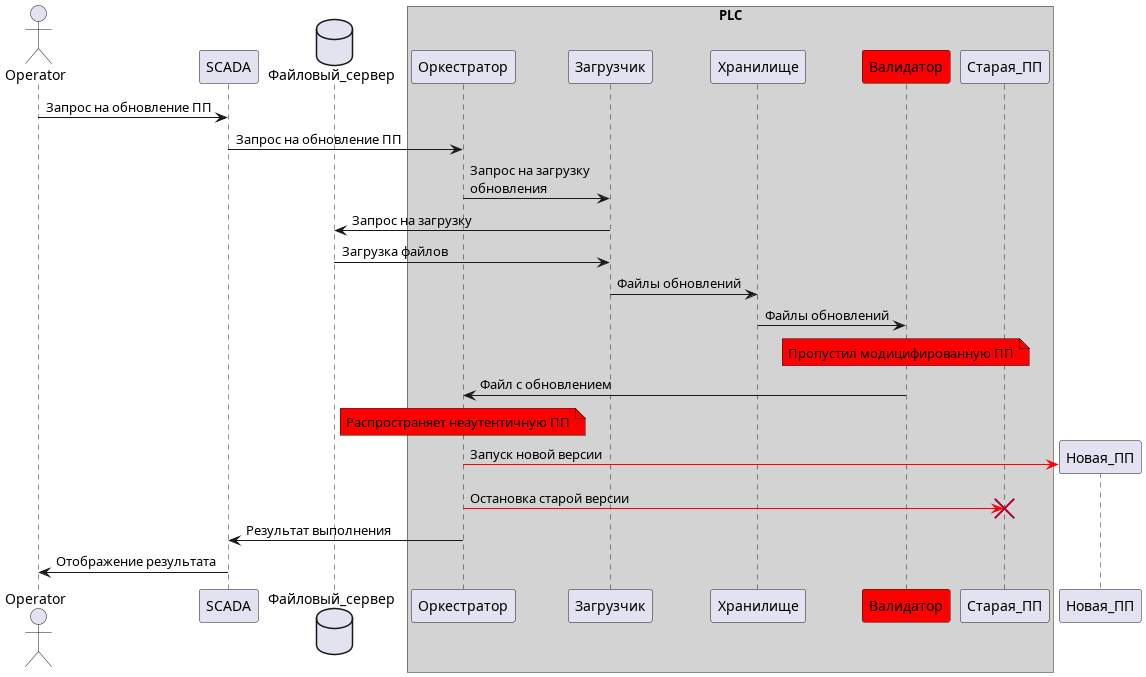

The diagram above was rendered by PlantUML. Its source (embedded in the PNG):
@startuml validator
actor       Operator            as o
participant SCADA               as scada
database    Файловый_сервер     as db

box "PLC" #LightGray
    participant Оркестратор     as orchestrator
    participant Загрузчик       as downloader
    participant Хранилище       as storage
    participant Валидатор       as validator #red
    participant Старая_ПП       as old_app
endbox


o -> scada: Запрос на обновление ПП
scada -> orchestrator: Запрос на обновление ПП
orchestrator -> downloader: Запрос на загрузку \nобновления
downloader -> db: Запрос на загрузку
db -> downloader: Загрузка файлов
db--
downloader -> storage: Файлы обновлений
storage -> validator: Файлы обновлений

note over validator #red: Пропустил модицифированную ПП 
validator -> orchestrator: Файл с обновлением

create Новая_ПП

note over orchestrator #red: Распространяет неаутентичную ПП
orchestrator -[#red]> Новая_ПП: Запуск новой версии

orchestrator -[#red]> old_app: Остановка старой версии
destroy old_app
orchestrator -> scada: Результат выполнения
scada -> o: Отображение результата

@enduml